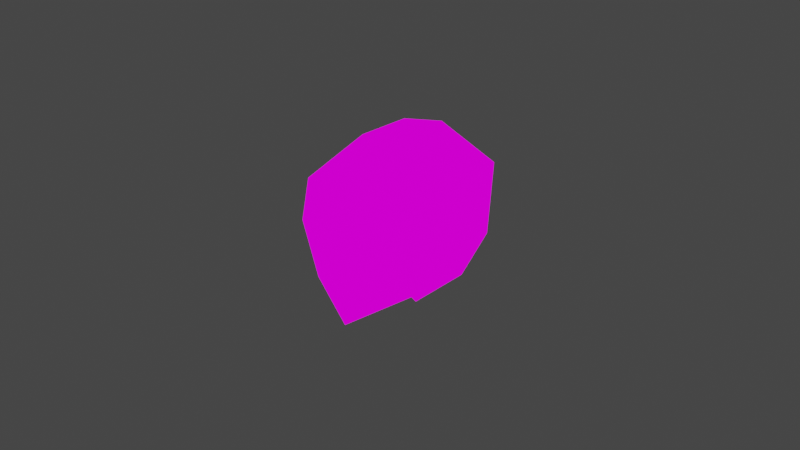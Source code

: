 # Source: asteroid_01.blend  (saved by Blender 2.92.15; exported with 4.5.12 LTS)
import bpy
from mathutils import Matrix  # noqa: F401  (used for matrix-valued properties, if any)

bpy.ops.wm.read_factory_settings(use_empty=True)
scene = bpy.context.scene
scene.name = 'Scene'

# ---- collections
col_collection = bpy.data.collections.new('Collection'); scene.collection.children.link(col_collection)

# ---- images (referenced by path relative to the original .blend; pixels are not part of the script)
import os
ASSET_DIR = os.environ.get("B2B_ASSET_DIR", "")  # directory of the original .blend (textures are referenced by path, not embedded)
HERE = os.path.dirname(os.path.abspath(__file__))  # packed textures are extracted next to this script under _unpacked/

def load_image(name, relpath, width, height, colorspace="sRGB"):
    """Load a texture the original file referenced (path relative to the .blend, or extracted next to this script)."""
    p = next((c for c in (os.path.join(HERE, relpath), os.path.join(ASSET_DIR, relpath)) if relpath and os.path.exists(c)), "")
    if p:
        img = bpy.data.images.load(p, check_existing=True)
        img.name = name
    else:  # same state as the original file: an image datablock whose file is absent (Cycles renders it pink)
        img = bpy.data.images.new(name, width, height)
        img.source = "FILE"
        img.filepath = "//" + (relpath or name)
    img.colorspace_settings.name = colorspace
    return img
img_body = load_image('body', 'body.png', 1024, 1024, 'sRGB')

# ---- materials (node trees are filled in below, after node groups)
mat_body = bpy.data.materials.new('body')
mat_body.alpha_threshold = 0.0
mat_body.use_transparent_shadow = False
mat_body.line_color = (0.0, 0.0, 0.0, 1.0)

# ---- material node trees
mat_body.use_nodes = True; mat_body.node_tree.nodes.clear()
_N = mat_body.node_tree.nodes; _L = mat_body.node_tree.links
n0 = _N.new('ShaderNodeOutputMaterial'); n0.name = 'Material Output'; n0.location = (300, 300)
n1 = _N.new('ShaderNodeEmission'); n1.name = 'Emission'; n1.location = (10, 300)
n2 = _N.new('ShaderNodeTexImage'); n2.name = 'Image Texture'; n2.location = (-280, 280)
n2.image = img_body
n2.interpolation = 'Closest'
_L.new(n1.outputs[0], n0.inputs[0])
_L.new(n2.outputs[0], n1.inputs[0])
n0.is_active_output = True

# ---- world
world_world = bpy.data.worlds.new('World'); scene.world = world_world
world_world.use_nodes = True; world_world.node_tree.nodes.clear()
_N = world_world.node_tree.nodes; _L = world_world.node_tree.links
n0 = _N.new('ShaderNodeOutputWorld'); n0.name = 'World Output'; n0.location = (300, 300)
n1 = _N.new('ShaderNodeBackground'); n1.name = 'Background'; n1.location = (10, 300)
n1.inputs[0].default_value = (0.05088, 0.05088, 0.05088, 1.0)
_L.new(n1.outputs[0], n0.inputs[0])
n0.is_active_output = True
world_world.color = (0.05088, 0.05088, 0.05088)
world_world.use_sun_shadow = False
world_world.sun_shadow_jitter_overblur = 0.0

# ---- cameras
cam_camera = bpy.data.cameras.new('Camera')
cam_camera.clip_end = 100.0
cam_camera.ortho_scale = 7.314

# ---- lights
light_light = bpy.data.lights.new('Light', 'POINT')
light_light.transmission_factor = 0.0
light_light.energy = 1000.0
light_light.shadow_soft_size = 0.1
light_light.shadow_maximum_resolution = 0.006
light_light.use_absolute_resolution = True

# ---- meshes
me_cube = bpy.data.meshes.new('Cube')
me_cube.from_pydata([(0.6668, 0.6565, 0.6362), (0.5817, 0.3235, -0.5354), (0.8402, -0.7931, 0.5155), (0.5225, -0.2925, -0.5675), (-0.6905, 0.6589, 0.5412), (-0.7929, 0.4382, -0.3282), (-0.7056, -0.5912, 0.4064), (-0.5463, -0.6344, -0.6495), (-0.635, -0.02282, -0.5821), (-0.0473, 0.8469, -0.7728), (0.8031, 0.4385, -0.01847), (-0.7069, -0.6858, -0.03352), (0.6956, -0.7308, 0.1071), (-0.6541, 0.6941, 0.02444), (0.01903, -0.5187, 0.6763), (0.7675, -0.1135, 0.509), (0.09374, -0.8297, -0.8666), (-0.5311, -0.008484, 0.7655), (-0.1436, 0.7361, 0.8233), (0.4902, -0.2352, -0.6676), (0.1016, 1.2, 0.06476), (0.7933, 0.0839, -0.2128), (-0.06783, 0.0466, -0.7969), (-0.9908, 0.0638, -0.1578), (0.2448, -1.25, 0.06115), (0.01199, 0.05703, 1.072)], [], [(25, 17, 6, 14), (24, 14, 6, 11), (23, 17, 4, 13), (22, 19, 3, 16), (21, 15, 2, 12), (20, 18, 0, 10), (9, 20, 10, 1), (5, 13, 20, 9), (13, 4, 18, 20), (19, 21, 12, 3), (1, 10, 21, 19), (10, 0, 15, 21), (8, 22, 16, 7), (5, 9, 22, 8), (9, 1, 19, 22), (8, 23, 13, 5), (7, 11, 23, 8), (11, 6, 17, 23), (16, 24, 11, 7), (3, 12, 24, 16), (12, 2, 14, 24), (15, 25, 14, 2), (0, 18, 25, 15), (18, 4, 17, 25)])
me_cube.polygons.foreach_set('use_smooth', [True] * 24)
_uv = me_cube.uv_layers.new(name='UVMap')
_uv.uv.foreach_set('vector', [0.5365, 0.5565, 0.3563, 0.562, 0.423, 0.4145, 0.542, 0.3755, 0.4792, 0.8251, 0.5232, 0.9998, 0.406, 0.9965, 0.3563, 0.8393, 0.5598, 0.2115, 0.5657, 0.3485, 0.6693, 0.3497, 0.7248, 0.1925, 0.1758, 0.5389, 0.3559, 0.5707, 0.3323, 0.3755, 0.1683, 0.4168, 0.1618, 0.2131, 0.203, 0.3751, 0.06346, 0.323, 0.00751, 0.1735, 0.8342, 0.5294, 0.8741, 0.6819, 0.9744, 0.6624, 0.9939, 0.5428, 0.8508, 0.3842, 0.8342, 0.5294, 0.9939, 0.5428, 0.9705, 0.3978, 0.7472, 0.3755, 0.688, 0.5357, 0.8342, 0.5294, 0.8508, 0.3842, 0.688, 0.5357, 0.7476, 0.6867, 0.8741, 0.6819, 0.8342, 0.5294, 0.2014, 0.0002029, 0.1618, 0.2131, 0.00751, 0.1735, 0.0002029, 0.03747, 0.3645, 0.02469, 0.3945, 0.1795, 0.1618, 0.2131, 0.2014, 0.0002029, 0.3945, 0.1795, 0.3097, 0.3071, 0.203, 0.3751, 0.1618, 0.2131, 0.0002029, 0.5547, 0.1758, 0.5389, 0.1683, 0.4168, 0.04, 0.4054, 0.06394, 0.6956, 0.1713, 0.6985, 0.1758, 0.5389, 0.0002029, 0.5547, 0.1713, 0.6985, 0.2953, 0.7291, 0.3559, 0.5707, 0.1758, 0.5389, 0.5656, 0.0002029, 0.5598, 0.2115, 0.7248, 0.1925, 0.7072, 0.02568, 0.4156, 0.05617, 0.3949, 0.1992, 0.5598, 0.2115, 0.5656, 0.0002029, 0.3949, 0.1992, 0.4134, 0.3639, 0.5657, 0.3485, 0.5598, 0.2115, 0.5126, 0.7002, 0.4792, 0.8251, 0.3563, 0.8393, 0.3896, 0.7028, 0.6699, 0.7078, 0.6709, 0.8344, 0.4792, 0.8251, 0.5126, 0.7002, 0.6709, 0.8344, 0.6191, 0.9735, 0.5232, 0.9998, 0.4792, 0.8251, 0.6876, 0.5791, 0.5365, 0.5565, 0.542, 0.3755, 0.6393, 0.4473, 0.6588, 0.6798, 0.5577, 0.6998, 0.5365, 0.5565, 0.6876, 0.5791, 0.5577, 0.6998, 0.4301, 0.6623, 0.3563, 0.562, 0.5365, 0.5565])
me_cube.materials.append(mat_body)
me_cube.use_remesh_preserve_volume = False
me_cube.use_remesh_preserve_attributes = False
me_cube.use_mirror_vertex_groups = False
me_cube.update()

# ---- objects
ob_cube = bpy.data.objects.new('Cube', me_cube)
ob_light = bpy.data.objects.new('Light', light_light)
ob_camera = bpy.data.objects.new('Camera', cam_camera)

# ---- transforms, parenting, visibility, modifiers, constraints
ob_cube.location = (0.0, 0.0, 0.0)
ob_cube.lock_rotations_4d = False
ob_cube.empty_display_type = 'ARROWS'
ob_cube.lineart.crease_threshold = 0.0
ob_light.location = (4.076, 1.005, 5.904)
ob_light.rotation_euler = (0.6503, 0.05522, 1.866)
ob_light.lock_rotations_4d = False
ob_light.empty_display_type = 'ARROWS'
ob_light.color = (0.0, 0.0, 0.0, 0.0)
ob_light.lineart.crease_threshold = 0.0
ob_camera.location = (7.359, -6.926, 4.958)
ob_camera.rotation_euler = (1.109, 0.0, 0.8149)
ob_camera.lock_rotations_4d = False
ob_camera.empty_display_type = 'ARROWS'
ob_camera.color = (0.0, 0.0, 0.0, 0.0)
ob_camera.display_type = 'WIRE'
ob_camera.lineart.crease_threshold = 0.0

# ---- collection membership
col_collection.objects.link(ob_cube)
col_collection.objects.link(ob_light)
col_collection.objects.link(ob_camera)

# ---- scene / render settings (as saved in the file)
scene.camera = ob_camera
scene.frame_start = 1; scene.frame_end = 250; scene.frame_set(1)
scene.render.engine = 'BLENDER_EEVEE_NEXT'
scene.cycles.use_denoising = False
scene.cycles.samples = 128
scene.cycles.sampling_pattern = 'TABULATED_SOBOL'
scene.cycles.use_adaptive_sampling = False
scene.cycles.use_light_tree = False
scene.view_settings.view_transform = 'Filmic'
bpy.context.view_layer.update()
